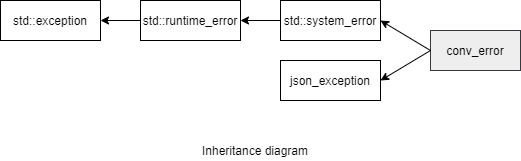

The diagram above was exported from draw.io. Its source (the exported page's mxGraphModel, read from the mxfile embedded in the PNG):
<mxGraphModel dx="1038" dy="547" grid="1" gridSize="10" guides="1" tooltips="1" connect="1" arrows="1" fold="1" page="1" pageScale="1" pageWidth="850" pageHeight="1100" math="0" shadow="0">
  <root>
    <mxCell id="0" />
    <mxCell id="1" parent="0" />
    <mxCell id="ENTxnKQSh2CqKtWMmYxJ-1" value="std::exception" style="rounded=0;whiteSpace=wrap;html=1;" parent="1" vertex="1">
      <mxGeometry x="60" y="90" width="100" height="40" as="geometry" />
    </mxCell>
    <mxCell id="ENTxnKQSh2CqKtWMmYxJ-7" value="std::runtime_error" style="rounded=0;whiteSpace=wrap;html=1;" parent="1" vertex="1">
      <mxGeometry x="200" y="90" width="100" height="40" as="geometry" />
    </mxCell>
    <mxCell id="ENTxnKQSh2CqKtWMmYxJ-8" value="" style="endArrow=classic;html=1;exitX=0;exitY=0.5;exitDx=0;exitDy=0;entryX=1;entryY=0.5;entryDx=0;entryDy=0;" parent="1" source="ENTxnKQSh2CqKtWMmYxJ-7" target="ENTxnKQSh2CqKtWMmYxJ-1" edge="1">
      <mxGeometry width="50" height="50" relative="1" as="geometry">
        <mxPoint x="40" y="220" as="sourcePoint" />
        <mxPoint x="90" y="170" as="targetPoint" />
      </mxGeometry>
    </mxCell>
    <mxCell id="gvMh2KNXaReg-WQKevKe-1" value="std::system_error" style="rounded=0;whiteSpace=wrap;html=1;" parent="1" vertex="1">
      <mxGeometry x="340" y="90" width="100" height="40" as="geometry" />
    </mxCell>
    <mxCell id="gvMh2KNXaReg-WQKevKe-2" value="" style="endArrow=classic;html=1;exitX=0;exitY=0.5;exitDx=0;exitDy=0;entryX=1;entryY=0.5;entryDx=0;entryDy=0;" parent="1" source="gvMh2KNXaReg-WQKevKe-1" target="ENTxnKQSh2CqKtWMmYxJ-7" edge="1">
      <mxGeometry width="50" height="50" relative="1" as="geometry">
        <mxPoint x="40" y="220" as="sourcePoint" />
        <mxPoint x="90" y="170" as="targetPoint" />
      </mxGeometry>
    </mxCell>
    <mxCell id="gvMh2KNXaReg-WQKevKe-3" value="conv_error" style="rounded=0;whiteSpace=wrap;html=1;fillColor=#eeeeee;strokeColor=#36393d;" parent="1" vertex="1">
      <mxGeometry x="490" y="120" width="90" height="40" as="geometry" />
    </mxCell>
    <mxCell id="gvMh2KNXaReg-WQKevKe-6" value="" style="endArrow=classic;html=1;exitX=0;exitY=0.5;exitDx=0;exitDy=0;entryX=1;entryY=0.5;entryDx=0;entryDy=0;" parent="1" source="gvMh2KNXaReg-WQKevKe-3" target="gvMh2KNXaReg-WQKevKe-1" edge="1">
      <mxGeometry width="50" height="50" relative="1" as="geometry">
        <mxPoint x="360" y="260" as="sourcePoint" />
        <mxPoint x="410" y="210" as="targetPoint" />
      </mxGeometry>
    </mxCell>
    <mxCell id="gvMh2KNXaReg-WQKevKe-7" value="Inheritance diagram" style="text;html=1;strokeColor=none;fillColor=none;align=center;verticalAlign=middle;whiteSpace=wrap;rounded=0;" parent="1" vertex="1">
      <mxGeometry x="250" y="230" width="130" height="20" as="geometry" />
    </mxCell>
    <mxCell id="1f2uzly_S2s6pEU8VECJ-1" value="json_exception" style="rounded=0;whiteSpace=wrap;html=1;" parent="1" vertex="1">
      <mxGeometry x="340" y="150" width="100" height="40" as="geometry" />
    </mxCell>
    <mxCell id="1f2uzly_S2s6pEU8VECJ-2" value="" style="endArrow=classic;html=1;exitX=0;exitY=0.5;exitDx=0;exitDy=0;entryX=1;entryY=0.5;entryDx=0;entryDy=0;" parent="1" source="gvMh2KNXaReg-WQKevKe-3" target="1f2uzly_S2s6pEU8VECJ-1" edge="1">
      <mxGeometry width="50" height="50" relative="1" as="geometry">
        <mxPoint x="400" y="310" as="sourcePoint" />
        <mxPoint x="450" y="260" as="targetPoint" />
      </mxGeometry>
    </mxCell>
  </root>
</mxGraphModel>